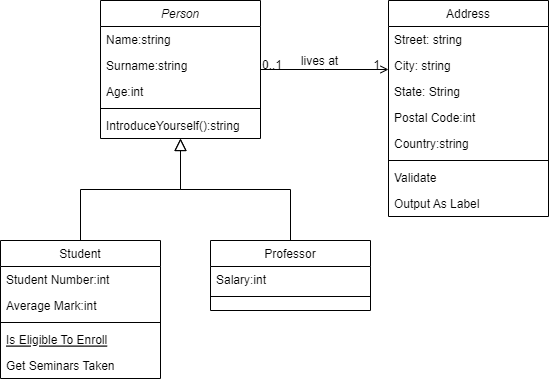

The diagram above was exported from draw.io. Its source (the exported page's mxGraphModel, read from the mxfile embedded in the PNG):
<mxGraphModel dx="2074" dy="1124" grid="1" gridSize="10" guides="1" tooltips="1" connect="1" arrows="1" fold="1" page="1" pageScale="1" pageWidth="827" pageHeight="1169" math="0" shadow="0">
  <root>
    <mxCell id="WIyWlLk6GJQsqaUBKTNV-0" />
    <mxCell id="WIyWlLk6GJQsqaUBKTNV-1" parent="WIyWlLk6GJQsqaUBKTNV-0" />
    <mxCell id="zkfFHV4jXpPFQw0GAbJ--0" value="Person" style="swimlane;fontStyle=2;align=center;verticalAlign=top;childLayout=stackLayout;horizontal=1;startSize=26;horizontalStack=0;resizeParent=1;resizeLast=0;collapsible=1;marginBottom=0;rounded=0;shadow=0;strokeWidth=1;" parent="WIyWlLk6GJQsqaUBKTNV-1" vertex="1">
      <mxGeometry x="220" y="120" width="160" height="138" as="geometry">
        <mxRectangle x="230" y="140" width="160" height="26" as="alternateBounds" />
      </mxGeometry>
    </mxCell>
    <mxCell id="zkfFHV4jXpPFQw0GAbJ--1" value="Name:string" style="text;align=left;verticalAlign=top;spacingLeft=4;spacingRight=4;overflow=hidden;rotatable=0;points=[[0,0.5],[1,0.5]];portConstraint=eastwest;" parent="zkfFHV4jXpPFQw0GAbJ--0" vertex="1">
      <mxGeometry y="26" width="160" height="26" as="geometry" />
    </mxCell>
    <mxCell id="zkfFHV4jXpPFQw0GAbJ--2" value="Surname:string" style="text;align=left;verticalAlign=top;spacingLeft=4;spacingRight=4;overflow=hidden;rotatable=0;points=[[0,0.5],[1,0.5]];portConstraint=eastwest;rounded=0;shadow=0;html=0;" parent="zkfFHV4jXpPFQw0GAbJ--0" vertex="1">
      <mxGeometry y="52" width="160" height="26" as="geometry" />
    </mxCell>
    <mxCell id="zkfFHV4jXpPFQw0GAbJ--3" value="Age:int" style="text;align=left;verticalAlign=top;spacingLeft=4;spacingRight=4;overflow=hidden;rotatable=0;points=[[0,0.5],[1,0.5]];portConstraint=eastwest;rounded=0;shadow=0;html=0;" parent="zkfFHV4jXpPFQw0GAbJ--0" vertex="1">
      <mxGeometry y="78" width="160" height="26" as="geometry" />
    </mxCell>
    <mxCell id="zkfFHV4jXpPFQw0GAbJ--4" value="" style="line;html=1;strokeWidth=1;align=left;verticalAlign=middle;spacingTop=-1;spacingLeft=3;spacingRight=3;rotatable=0;labelPosition=right;points=[];portConstraint=eastwest;" parent="zkfFHV4jXpPFQw0GAbJ--0" vertex="1">
      <mxGeometry y="104" width="160" height="8" as="geometry" />
    </mxCell>
    <mxCell id="zkfFHV4jXpPFQw0GAbJ--5" value="IntroduceYourself():string" style="text;align=left;verticalAlign=top;spacingLeft=4;spacingRight=4;overflow=hidden;rotatable=0;points=[[0,0.5],[1,0.5]];portConstraint=eastwest;" parent="zkfFHV4jXpPFQw0GAbJ--0" vertex="1">
      <mxGeometry y="112" width="160" height="26" as="geometry" />
    </mxCell>
    <mxCell id="zkfFHV4jXpPFQw0GAbJ--6" value="Student" style="swimlane;fontStyle=0;align=center;verticalAlign=top;childLayout=stackLayout;horizontal=1;startSize=26;horizontalStack=0;resizeParent=1;resizeLast=0;collapsible=1;marginBottom=0;rounded=0;shadow=0;strokeWidth=1;" parent="WIyWlLk6GJQsqaUBKTNV-1" vertex="1">
      <mxGeometry x="120" y="360" width="160" height="138" as="geometry">
        <mxRectangle x="130" y="380" width="160" height="26" as="alternateBounds" />
      </mxGeometry>
    </mxCell>
    <mxCell id="zkfFHV4jXpPFQw0GAbJ--7" value="Student Number:int&#10;" style="text;align=left;verticalAlign=top;spacingLeft=4;spacingRight=4;overflow=hidden;rotatable=0;points=[[0,0.5],[1,0.5]];portConstraint=eastwest;" parent="zkfFHV4jXpPFQw0GAbJ--6" vertex="1">
      <mxGeometry y="26" width="160" height="26" as="geometry" />
    </mxCell>
    <mxCell id="zkfFHV4jXpPFQw0GAbJ--8" value="Average Mark:int" style="text;align=left;verticalAlign=top;spacingLeft=4;spacingRight=4;overflow=hidden;rotatable=0;points=[[0,0.5],[1,0.5]];portConstraint=eastwest;rounded=0;shadow=0;html=0;" parent="zkfFHV4jXpPFQw0GAbJ--6" vertex="1">
      <mxGeometry y="52" width="160" height="26" as="geometry" />
    </mxCell>
    <mxCell id="zkfFHV4jXpPFQw0GAbJ--9" value="" style="line;html=1;strokeWidth=1;align=left;verticalAlign=middle;spacingTop=-1;spacingLeft=3;spacingRight=3;rotatable=0;labelPosition=right;points=[];portConstraint=eastwest;" parent="zkfFHV4jXpPFQw0GAbJ--6" vertex="1">
      <mxGeometry y="78" width="160" height="8" as="geometry" />
    </mxCell>
    <mxCell id="zkfFHV4jXpPFQw0GAbJ--10" value="Is Eligible To Enroll" style="text;align=left;verticalAlign=top;spacingLeft=4;spacingRight=4;overflow=hidden;rotatable=0;points=[[0,0.5],[1,0.5]];portConstraint=eastwest;fontStyle=4" parent="zkfFHV4jXpPFQw0GAbJ--6" vertex="1">
      <mxGeometry y="86" width="160" height="26" as="geometry" />
    </mxCell>
    <mxCell id="zkfFHV4jXpPFQw0GAbJ--11" value="Get Seminars Taken" style="text;align=left;verticalAlign=top;spacingLeft=4;spacingRight=4;overflow=hidden;rotatable=0;points=[[0,0.5],[1,0.5]];portConstraint=eastwest;" parent="zkfFHV4jXpPFQw0GAbJ--6" vertex="1">
      <mxGeometry y="112" width="160" height="26" as="geometry" />
    </mxCell>
    <mxCell id="zkfFHV4jXpPFQw0GAbJ--12" value="" style="endArrow=block;endSize=10;endFill=0;shadow=0;strokeWidth=1;rounded=0;edgeStyle=elbowEdgeStyle;elbow=vertical;" parent="WIyWlLk6GJQsqaUBKTNV-1" source="zkfFHV4jXpPFQw0GAbJ--6" target="zkfFHV4jXpPFQw0GAbJ--0" edge="1">
      <mxGeometry width="160" relative="1" as="geometry">
        <mxPoint x="200" y="203" as="sourcePoint" />
        <mxPoint x="200" y="203" as="targetPoint" />
      </mxGeometry>
    </mxCell>
    <mxCell id="zkfFHV4jXpPFQw0GAbJ--13" value="Professor" style="swimlane;fontStyle=0;align=center;verticalAlign=top;childLayout=stackLayout;horizontal=1;startSize=26;horizontalStack=0;resizeParent=1;resizeLast=0;collapsible=1;marginBottom=0;rounded=0;shadow=0;strokeWidth=1;" parent="WIyWlLk6GJQsqaUBKTNV-1" vertex="1">
      <mxGeometry x="330" y="360" width="160" height="70" as="geometry">
        <mxRectangle x="340" y="380" width="170" height="26" as="alternateBounds" />
      </mxGeometry>
    </mxCell>
    <mxCell id="zkfFHV4jXpPFQw0GAbJ--14" value="Salary:int" style="text;align=left;verticalAlign=top;spacingLeft=4;spacingRight=4;overflow=hidden;rotatable=0;points=[[0,0.5],[1,0.5]];portConstraint=eastwest;" parent="zkfFHV4jXpPFQw0GAbJ--13" vertex="1">
      <mxGeometry y="26" width="160" height="26" as="geometry" />
    </mxCell>
    <mxCell id="zkfFHV4jXpPFQw0GAbJ--15" value="" style="line;html=1;strokeWidth=1;align=left;verticalAlign=middle;spacingTop=-1;spacingLeft=3;spacingRight=3;rotatable=0;labelPosition=right;points=[];portConstraint=eastwest;" parent="zkfFHV4jXpPFQw0GAbJ--13" vertex="1">
      <mxGeometry y="52" width="160" height="8" as="geometry" />
    </mxCell>
    <mxCell id="zkfFHV4jXpPFQw0GAbJ--16" value="" style="endArrow=block;endSize=10;endFill=0;shadow=0;strokeWidth=1;rounded=0;edgeStyle=elbowEdgeStyle;elbow=vertical;" parent="WIyWlLk6GJQsqaUBKTNV-1" source="zkfFHV4jXpPFQw0GAbJ--13" target="zkfFHV4jXpPFQw0GAbJ--0" edge="1">
      <mxGeometry width="160" relative="1" as="geometry">
        <mxPoint x="210" y="373" as="sourcePoint" />
        <mxPoint x="310" y="271" as="targetPoint" />
      </mxGeometry>
    </mxCell>
    <mxCell id="zkfFHV4jXpPFQw0GAbJ--17" value="Address" style="swimlane;fontStyle=0;align=center;verticalAlign=top;childLayout=stackLayout;horizontal=1;startSize=26;horizontalStack=0;resizeParent=1;resizeLast=0;collapsible=1;marginBottom=0;rounded=0;shadow=0;strokeWidth=1;" parent="WIyWlLk6GJQsqaUBKTNV-1" vertex="1">
      <mxGeometry x="508" y="120" width="160" height="216" as="geometry">
        <mxRectangle x="550" y="140" width="160" height="26" as="alternateBounds" />
      </mxGeometry>
    </mxCell>
    <mxCell id="zkfFHV4jXpPFQw0GAbJ--18" value="Street: string" style="text;align=left;verticalAlign=top;spacingLeft=4;spacingRight=4;overflow=hidden;rotatable=0;points=[[0,0.5],[1,0.5]];portConstraint=eastwest;" parent="zkfFHV4jXpPFQw0GAbJ--17" vertex="1">
      <mxGeometry y="26" width="160" height="26" as="geometry" />
    </mxCell>
    <mxCell id="zkfFHV4jXpPFQw0GAbJ--19" value="City: string&#10;" style="text;align=left;verticalAlign=top;spacingLeft=4;spacingRight=4;overflow=hidden;rotatable=0;points=[[0,0.5],[1,0.5]];portConstraint=eastwest;rounded=0;shadow=0;html=0;" parent="zkfFHV4jXpPFQw0GAbJ--17" vertex="1">
      <mxGeometry y="52" width="160" height="26" as="geometry" />
    </mxCell>
    <mxCell id="zkfFHV4jXpPFQw0GAbJ--20" value="State: String" style="text;align=left;verticalAlign=top;spacingLeft=4;spacingRight=4;overflow=hidden;rotatable=0;points=[[0,0.5],[1,0.5]];portConstraint=eastwest;rounded=0;shadow=0;html=0;" parent="zkfFHV4jXpPFQw0GAbJ--17" vertex="1">
      <mxGeometry y="78" width="160" height="26" as="geometry" />
    </mxCell>
    <mxCell id="zkfFHV4jXpPFQw0GAbJ--21" value="Postal Code:int&#10;" style="text;align=left;verticalAlign=top;spacingLeft=4;spacingRight=4;overflow=hidden;rotatable=0;points=[[0,0.5],[1,0.5]];portConstraint=eastwest;rounded=0;shadow=0;html=0;" parent="zkfFHV4jXpPFQw0GAbJ--17" vertex="1">
      <mxGeometry y="104" width="160" height="26" as="geometry" />
    </mxCell>
    <mxCell id="zkfFHV4jXpPFQw0GAbJ--22" value="Country:string&#10;" style="text;align=left;verticalAlign=top;spacingLeft=4;spacingRight=4;overflow=hidden;rotatable=0;points=[[0,0.5],[1,0.5]];portConstraint=eastwest;rounded=0;shadow=0;html=0;" parent="zkfFHV4jXpPFQw0GAbJ--17" vertex="1">
      <mxGeometry y="130" width="160" height="26" as="geometry" />
    </mxCell>
    <mxCell id="zkfFHV4jXpPFQw0GAbJ--23" value="" style="line;html=1;strokeWidth=1;align=left;verticalAlign=middle;spacingTop=-1;spacingLeft=3;spacingRight=3;rotatable=0;labelPosition=right;points=[];portConstraint=eastwest;" parent="zkfFHV4jXpPFQw0GAbJ--17" vertex="1">
      <mxGeometry y="156" width="160" height="8" as="geometry" />
    </mxCell>
    <mxCell id="zkfFHV4jXpPFQw0GAbJ--24" value="Validate" style="text;align=left;verticalAlign=top;spacingLeft=4;spacingRight=4;overflow=hidden;rotatable=0;points=[[0,0.5],[1,0.5]];portConstraint=eastwest;" parent="zkfFHV4jXpPFQw0GAbJ--17" vertex="1">
      <mxGeometry y="164" width="160" height="26" as="geometry" />
    </mxCell>
    <mxCell id="zkfFHV4jXpPFQw0GAbJ--25" value="Output As Label" style="text;align=left;verticalAlign=top;spacingLeft=4;spacingRight=4;overflow=hidden;rotatable=0;points=[[0,0.5],[1,0.5]];portConstraint=eastwest;" parent="zkfFHV4jXpPFQw0GAbJ--17" vertex="1">
      <mxGeometry y="190" width="160" height="26" as="geometry" />
    </mxCell>
    <mxCell id="zkfFHV4jXpPFQw0GAbJ--26" value="" style="endArrow=open;shadow=0;strokeWidth=1;rounded=0;endFill=1;edgeStyle=elbowEdgeStyle;elbow=vertical;" parent="WIyWlLk6GJQsqaUBKTNV-1" source="zkfFHV4jXpPFQw0GAbJ--0" target="zkfFHV4jXpPFQw0GAbJ--17" edge="1">
      <mxGeometry x="0.5" y="41" relative="1" as="geometry">
        <mxPoint x="380" y="192" as="sourcePoint" />
        <mxPoint x="540" y="192" as="targetPoint" />
        <mxPoint x="-40" y="32" as="offset" />
      </mxGeometry>
    </mxCell>
    <mxCell id="zkfFHV4jXpPFQw0GAbJ--27" value="0..1" style="resizable=0;align=left;verticalAlign=bottom;labelBackgroundColor=none;fontSize=12;" parent="zkfFHV4jXpPFQw0GAbJ--26" connectable="0" vertex="1">
      <mxGeometry x="-1" relative="1" as="geometry">
        <mxPoint y="4" as="offset" />
      </mxGeometry>
    </mxCell>
    <mxCell id="zkfFHV4jXpPFQw0GAbJ--28" value="1" style="resizable=0;align=right;verticalAlign=bottom;labelBackgroundColor=none;fontSize=12;" parent="zkfFHV4jXpPFQw0GAbJ--26" connectable="0" vertex="1">
      <mxGeometry x="1" relative="1" as="geometry">
        <mxPoint x="-7" y="4" as="offset" />
      </mxGeometry>
    </mxCell>
    <mxCell id="zkfFHV4jXpPFQw0GAbJ--29" value="lives at" style="text;html=1;resizable=0;points=[];;align=center;verticalAlign=middle;labelBackgroundColor=none;rounded=0;shadow=0;strokeWidth=1;fontSize=12;" parent="zkfFHV4jXpPFQw0GAbJ--26" vertex="1" connectable="0">
      <mxGeometry x="0.5" y="49" relative="1" as="geometry">
        <mxPoint x="-38" y="40" as="offset" />
      </mxGeometry>
    </mxCell>
  </root>
</mxGraphModel>